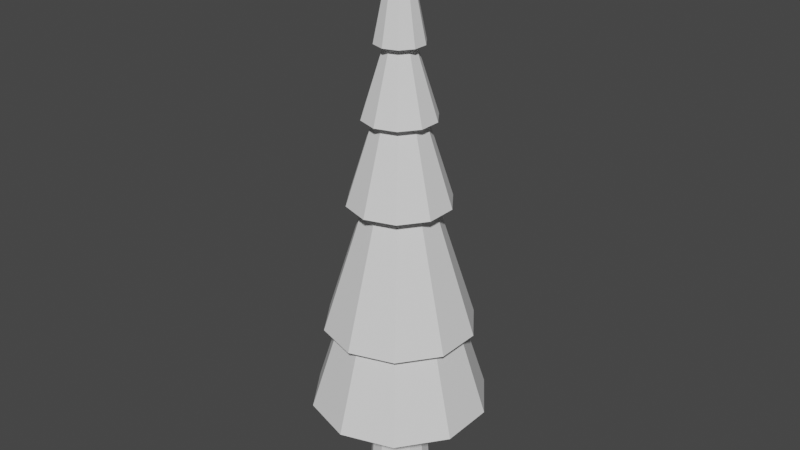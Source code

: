 # Source: Tree.blend  (saved by Blender 2.81.16; exported with 4.5.12 LTS)
import bpy
from mathutils import Matrix  # noqa: F401  (used for matrix-valued properties, if any)

bpy.ops.wm.read_factory_settings(use_empty=True)
scene = bpy.context.scene
scene.name = 'Scene'

# ---- collections
col_collection = bpy.data.collections.new('Collection'); scene.collection.children.link(col_collection)

# ---- world
world_world = bpy.data.worlds.new('World'); scene.world = world_world
world_world.use_nodes = True; world_world.node_tree.nodes.clear()
_N = world_world.node_tree.nodes; _L = world_world.node_tree.links
n0 = _N.new('ShaderNodeOutputWorld'); n0.name = 'World Output'; n0.location = (300, 300)
n1 = _N.new('ShaderNodeBackground'); n1.name = 'Background'; n1.location = (10, 300)
n1.inputs[0].default_value = (0.05088, 0.05088, 0.05088, 1.0)
_L.new(n1.outputs[0], n0.inputs[0])
n0.is_active_output = True
world_world.color = (0.05088, 0.05088, 0.05088)
world_world.use_sun_shadow = False
world_world.sun_shadow_jitter_overblur = 0.0

# ---- meshes
me_cylinder = bpy.data.meshes.new('Cylinder')
me_cylinder.from_pydata([(1.148e-09, 1.116, -1.0), (0.0, 1.0, 1.0), (0.5578, 0.9661, -1.0), (0.5, 0.866, 1.0), (0.9661, 0.5578, -1.0), (0.866, 0.5, 1.0), (1.116, -3.269e-08, -1.0), (1.0, -4.371e-08, 1.0), (0.9661, -0.5578, -1.0), (0.866, -0.5, 1.0), (0.5578, -0.9661, -1.0), (0.5, -0.866, 1.0), (1.696e-07, -1.116, -1.0), (1.51e-07, -1.0, 1.0), (-0.5578, -0.9661, -1.0), (-0.5, -0.866, 1.0), (-0.9661, -0.5578, -1.0), (-0.866, -0.5, 1.0), (-1.116, -5.026e-07, -1.0), (-1.0, -4.649e-07, 1.0), (-0.9661, 0.5578, -1.0), (-0.866, 0.5, 1.0), (-0.5578, 0.9661, -1.0), (-0.5, 0.866, 1.0), (1.26e-07, 0.7931, 4.235), (0.3966, 0.6869, 4.235), (0.6869, 0.3966, 4.235), (0.7931, -6.545e-08, 4.235), (0.6869, -0.3966, 4.235), (0.3966, -0.6869, 4.235), (2.457e-07, -0.7931, 4.235), (-0.3966, -0.6869, 4.235), (-0.6869, -0.3966, 4.235), (-0.7931, -3.995e-07, 4.235), (-0.6869, 0.3966, 4.235), (-0.3966, 0.6869, 4.235), (-6.708e-08, 0.5665, 7.197), (0.2832, 0.4906, 7.197), (0.4906, 0.2832, 7.197), (0.5665, -8.933e-08, 7.197), (0.4906, -0.2832, 7.197), (0.2832, -0.4906, 7.197), (1.845e-08, -0.5665, 7.197), (-0.2832, -0.4906, 7.197), (-0.4906, -0.2832, 7.197), (-0.5665, -3.279e-07, 7.197), (-0.4906, 0.2832, 7.197), (-0.2832, 0.4906, 7.197), (-7.276e-07, 0.3831, 9.845), (0.1916, 0.3318, 9.845), (0.3318, 0.1916, 9.845), (0.3831, -1.175e-07, 9.845), (0.3318, -0.1916, 9.845), (0.1916, -0.3318, 9.845), (-6.698e-07, -0.3831, 9.845), (-0.1916, -0.3318, 9.845), (-0.3318, -0.1916, 9.845), (-0.3831, -2.789e-07, 9.845), (-0.3318, 0.1916, 9.845), (-0.1916, 0.3318, 9.845), (-1.661e-06, 0.205, 13.27), (0.1025, 0.1775, 13.27), (0.1775, 0.1025, 13.27), (0.205, -1.437e-07, 13.27), (0.1775, -0.1025, 13.27), (0.1025, -0.1775, 13.27), (-1.63e-06, -0.205, 13.27), (-0.1025, -0.1775, 13.27), (-0.1775, -0.1025, 13.27), (-0.205, -2.3e-07, 13.27), (-0.1775, 0.1025, 13.27), (-0.1025, 0.1775, 13.27), (-1.665e-06, -1.788e-07, 19.46), (-1.661e-06, -1.639e-07, 19.46), (-1.669e-06, -1.714e-07, 19.46), (-1.669e-06, -1.714e-07, 19.46), (-1.669e-06, -1.714e-07, 19.46), (-1.661e-06, -1.639e-07, 19.46), (-1.665e-06, -1.788e-07, 19.46), (-1.661e-06, -1.788e-07, 19.46), (-1.669e-06, -1.714e-07, 19.46), (-1.669e-06, -1.714e-07, 19.46), (-1.669e-06, -1.714e-07, 19.46), (-1.661e-06, -1.788e-07, 19.46)], [], [(0, 1, 3, 2), (2, 3, 5, 4), (4, 5, 7, 6), (6, 7, 9, 8), (8, 9, 11, 10), (10, 11, 13, 12), (12, 13, 15, 14), (14, 15, 17, 16), (16, 17, 19, 18), (18, 19, 21, 20), (19, 17, 32, 33), (20, 21, 23, 22), (22, 23, 1, 0), (0, 2, 4, 6, 8, 10, 12, 14, 16, 18, 20, 22), (25, 24, 36, 37), (17, 15, 31, 32), (15, 13, 30, 31), (13, 11, 29, 30), (11, 9, 28, 29), (9, 7, 27, 28), (1, 23, 35, 24), (3, 1, 24, 25), (7, 5, 26, 27), (23, 21, 34, 35), (5, 3, 25, 26), (21, 19, 33, 34), (47, 46, 58, 59), (32, 31, 43, 44), (29, 28, 40, 41), (24, 35, 47, 36), (26, 25, 37, 38), (33, 32, 44, 45), (30, 29, 41, 42), (27, 26, 38, 39), (34, 33, 45, 46), (31, 30, 42, 43), (28, 27, 39, 40), (35, 34, 46, 47), (52, 51, 63, 64), (37, 36, 48, 49), (44, 43, 55, 56), (41, 40, 52, 53), (36, 47, 59, 48), (38, 37, 49, 50), (45, 44, 56, 57), (42, 41, 53, 54), (39, 38, 50, 51), (46, 45, 57, 58), (43, 42, 54, 55), (40, 39, 51, 52), (64, 63, 75, 76), (59, 58, 70, 71), (49, 48, 60, 61), (56, 55, 67, 68), (53, 52, 64, 65), (48, 59, 71, 60), (50, 49, 61, 62), (57, 56, 68, 69), (54, 53, 65, 66), (51, 50, 62, 63), (58, 57, 69, 70), (55, 54, 66, 67), (73, 72, 83, 82, 81, 80, 79, 78, 77, 76, 75, 74), (71, 70, 82, 83), (61, 60, 72, 73), (68, 67, 79, 80), (65, 64, 76, 77), (60, 71, 83, 72), (62, 61, 73, 74), (69, 68, 80, 81), (66, 65, 77, 78), (63, 62, 74, 75), (70, 69, 81, 82), (67, 66, 78, 79)])
_uv = me_cylinder.uv_layers.new(name='UVMap')
_uv.uv.foreach_set('vector', [1.0, 0.5, 1.0, 1.0, 0.9167, 1.0, 0.9167, 0.5, 0.9167, 0.5, 0.9167, 1.0, 0.8333, 1.0, 0.8333, 0.5, 0.8333, 0.5, 0.8333, 1.0, 0.75, 1.0, 0.75, 0.5, 0.75, 0.5, 0.75, 1.0, 0.6667, 1.0, 0.6667, 0.5, 0.6667, 0.5, 0.6667, 1.0, 0.5833, 1.0, 0.5833, 0.5, 0.5833, 0.5, 0.5833, 1.0, 0.5, 1.0, 0.5, 0.5, 0.5, 0.5, 0.5, 1.0, 0.4167, 1.0, 0.4167, 0.5, 0.4167, 0.5, 0.4167, 1.0, 0.3333, 1.0, 0.3333, 0.5, 0.3333, 0.5, 0.3333, 1.0, 0.25, 1.0, 0.25, 0.5, 0.25, 0.5, 0.25, 1.0, 0.1667, 1.0, 0.1667, 0.5, 0.25, 1.0, 0.3333, 1.0, 0.3333, 1.0, 0.25, 1.0, 0.1667, 0.5, 0.1667, 1.0, 0.08333, 1.0, 0.08333, 0.5, 0.08333, 0.5, 0.08333, 1.0, 7.451e-08, 1.0, 7.451e-08, 0.5, 0.75, 0.49, 0.87, 0.4578, 0.9578, 0.37, 0.99, 0.25, 0.9578, 0.13, 0.87, 0.04215, 0.75, 0.01, 0.63, 0.04215, 0.5422, 0.13, 0.51, 0.25, 0.5422, 0.37, 0.63, 0.4578, 0.9167, 1.0, 1.0, 1.0, 1.0, 1.0, 0.9167, 1.0, 0.3333, 1.0, 0.4167, 1.0, 0.4167, 1.0, 0.3333, 1.0, 0.4167, 1.0, 0.5, 1.0, 0.5, 1.0, 0.4167, 1.0, 0.5, 1.0, 0.5833, 1.0, 0.5833, 1.0, 0.5, 1.0, 0.5833, 1.0, 0.6667, 1.0, 0.6667, 1.0, 0.5833, 1.0, 0.6667, 1.0, 0.75, 1.0, 0.75, 1.0, 0.6667, 1.0, 7.451e-08, 1.0, 0.08333, 1.0, 0.08333, 1.0, 7.451e-08, 1.0, 0.9167, 1.0, 1.0, 1.0, 1.0, 1.0, 0.9167, 1.0, 0.75, 1.0, 0.8333, 1.0, 0.8333, 1.0, 0.75, 1.0, 0.08333, 1.0, 0.1667, 1.0, 0.1667, 1.0, 0.08333, 1.0, 0.8333, 1.0, 0.9167, 1.0, 0.9167, 1.0, 0.8333, 1.0, 0.1667, 1.0, 0.25, 1.0, 0.25, 1.0, 0.1667, 1.0, 0.08333, 1.0, 0.1667, 1.0, 0.1667, 1.0, 0.08333, 1.0, 0.3333, 1.0, 0.4167, 1.0, 0.4167, 1.0, 0.3333, 1.0, 0.5833, 1.0, 0.6667, 1.0, 0.6667, 1.0, 0.5833, 1.0, 7.451e-08, 1.0, 0.08333, 1.0, 0.08333, 1.0, 7.451e-08, 1.0, 0.8333, 1.0, 0.9167, 1.0, 0.9167, 1.0, 0.8333, 1.0, 0.25, 1.0, 0.3333, 1.0, 0.3333, 1.0, 0.25, 1.0, 0.5, 1.0, 0.5833, 1.0, 0.5833, 1.0, 0.5, 1.0, 0.75, 1.0, 0.8333, 1.0, 0.8333, 1.0, 0.75, 1.0, 0.1667, 1.0, 0.25, 1.0, 0.25, 1.0, 0.1667, 1.0, 0.4167, 1.0, 0.5, 1.0, 0.5, 1.0, 0.4167, 1.0, 0.6667, 1.0, 0.75, 1.0, 0.75, 1.0, 0.6667, 1.0, 0.08333, 1.0, 0.1667, 1.0, 0.1667, 1.0, 0.08333, 1.0, 0.6667, 1.0, 0.75, 1.0, 0.75, 1.0, 0.6667, 1.0, 0.9167, 1.0, 1.0, 1.0, 1.0, 1.0, 0.9167, 1.0, 0.3333, 1.0, 0.4167, 1.0, 0.4167, 1.0, 0.3333, 1.0, 0.5833, 1.0, 0.6667, 1.0, 0.6667, 1.0, 0.5833, 1.0, 7.451e-08, 1.0, 0.08333, 1.0, 0.08333, 1.0, 7.451e-08, 1.0, 0.8333, 1.0, 0.9167, 1.0, 0.9167, 1.0, 0.8333, 1.0, 0.25, 1.0, 0.3333, 1.0, 0.3333, 1.0, 0.25, 1.0, 0.5, 1.0, 0.5833, 1.0, 0.5833, 1.0, 0.5, 1.0, 0.75, 1.0, 0.8333, 1.0, 0.8333, 1.0, 0.75, 1.0, 0.1667, 1.0, 0.25, 1.0, 0.25, 1.0, 0.1667, 1.0, 0.4167, 1.0, 0.5, 1.0, 0.5, 1.0, 0.4167, 1.0, 0.6667, 1.0, 0.75, 1.0, 0.75, 1.0, 0.6667, 1.0, 0.6667, 1.0, 0.75, 1.0, 0.75, 1.0, 0.6667, 1.0, 0.08333, 1.0, 0.1667, 1.0, 0.1667, 1.0, 0.08333, 1.0, 0.9167, 1.0, 1.0, 1.0, 1.0, 1.0, 0.9167, 1.0, 0.3333, 1.0, 0.4167, 1.0, 0.4167, 1.0, 0.3333, 1.0, 0.5833, 1.0, 0.6667, 1.0, 0.6667, 1.0, 0.5833, 1.0, 7.451e-08, 1.0, 0.08333, 1.0, 0.08333, 1.0, 7.451e-08, 1.0, 0.8333, 1.0, 0.9167, 1.0, 0.9167, 1.0, 0.8333, 1.0, 0.25, 1.0, 0.3333, 1.0, 0.3333, 1.0, 0.25, 1.0, 0.5, 1.0, 0.5833, 1.0, 0.5833, 1.0, 0.5, 1.0, 0.75, 1.0, 0.8333, 1.0, 0.8333, 1.0, 0.75, 1.0, 0.1667, 1.0, 0.25, 1.0, 0.25, 1.0, 0.1667, 1.0, 0.4167, 1.0, 0.5, 1.0, 0.5, 1.0, 0.4167, 1.0, 0.37, 0.4578, 0.25, 0.49, 0.13, 0.4578, 0.04215, 0.37, 0.01, 0.25, 0.04215, 0.13, 0.13, 0.04215, 0.25, 0.01, 0.37, 0.04215, 0.4578, 0.13, 0.49, 0.25, 0.4578, 0.37, 0.08333, 1.0, 0.1667, 1.0, 0.1667, 1.0, 0.08333, 1.0, 0.9167, 1.0, 1.0, 1.0, 1.0, 1.0, 0.9167, 1.0, 0.3333, 1.0, 0.4167, 1.0, 0.4167, 1.0, 0.3333, 1.0, 0.5833, 1.0, 0.6667, 1.0, 0.6667, 1.0, 0.5833, 1.0, 7.451e-08, 1.0, 0.08333, 1.0, 0.08333, 1.0, 7.451e-08, 1.0, 0.8333, 1.0, 0.9167, 1.0, 0.9167, 1.0, 0.8333, 1.0, 0.25, 1.0, 0.3333, 1.0, 0.3333, 1.0, 0.25, 1.0, 0.5, 1.0, 0.5833, 1.0, 0.5833, 1.0, 0.5, 1.0, 0.75, 1.0, 0.8333, 1.0, 0.8333, 1.0, 0.75, 1.0, 0.1667, 1.0, 0.25, 1.0, 0.25, 1.0, 0.1667, 1.0, 0.4167, 1.0, 0.5, 1.0, 0.5, 1.0, 0.4167, 1.0])
me_cylinder.use_remesh_fix_poles = True
me_cylinder.use_remesh_preserve_attributes = False
me_cylinder.use_mirror_vertex_groups = False
me_cylinder.update()
me_cone = bpy.data.meshes.new('Cone')
me_cone.from_pydata([(0.0, 0.8469, 15.55), (0.4978, 0.6851, 15.55), (0.8054, 0.2617, 15.55), (0.8054, -0.2617, 15.55), (0.4978, -0.6851, 15.55), (-7.404e-08, -0.8469, 15.55), (-0.4978, -0.6851, 15.55), (0.0, 0.0, 19.67), (-0.8054, -0.2617, 15.55), (-0.8054, 0.2617, 15.55), (-0.4978, 0.6851, 15.55)], [], [(0, 7, 1), (1, 7, 2), (2, 7, 3), (3, 7, 4), (4, 7, 5), (5, 7, 6), (6, 7, 8), (8, 7, 9), (9, 7, 10), (10, 7, 0), (0, 1, 2, 3, 4, 5, 6, 8, 9, 10)])
_uv = me_cone.uv_layers.new(name='UVMap')
_uv.uv.foreach_set('vector', [0.25, 0.49, 0.25, 0.25, 0.3911, 0.4442, 0.3911, 0.4442, 0.25, 0.25, 0.4783, 0.3242, 0.4783, 0.3242, 0.25, 0.25, 0.4783, 0.1758, 0.4783, 0.1758, 0.25, 0.25, 0.3911, 0.05584, 0.3911, 0.05584, 0.25, 0.25, 0.25, 0.01, 0.25, 0.01, 0.25, 0.25, 0.1089, 0.05584, 0.1089, 0.05584, 0.25, 0.25, 0.02175, 0.1758, 0.02175, 0.1758, 0.25, 0.25, 0.02175, 0.3242, 0.02175, 0.3242, 0.25, 0.25, 0.1089, 0.4442, 0.1089, 0.4442, 0.25, 0.25, 0.25, 0.49, 0.75, 0.49, 0.8911, 0.4442, 0.9783, 0.3242, 0.9783, 0.1758, 0.8911, 0.05584, 0.75, 0.01, 0.6089, 0.05584, 0.5217, 0.1758, 0.5217, 0.3242, 0.6089, 0.4442])
me_cone.use_remesh_fix_poles = True
me_cone.use_remesh_preserve_attributes = False
me_cone.use_mirror_vertex_groups = False
me_cone.update()
me_cone_001 = bpy.data.meshes.new('Cone.001')
me_cone_001.from_pydata([(0.0, 1.267, 13.13), (0.7447, 1.025, 13.13), (1.205, 0.3915, 13.13), (1.205, -0.3915, 13.13), (0.7447, -1.025, 13.13), (-1.108e-07, -1.267, 13.13), (-0.7447, -1.025, 13.13), (0.0, 0.0, 17.13), (-1.205, -0.3915, 13.13), (-1.205, 0.3915, 13.13), (-0.7447, 1.025, 13.13)], [], [(0, 7, 1), (1, 7, 2), (2, 7, 3), (3, 7, 4), (4, 7, 5), (5, 7, 6), (6, 7, 8), (8, 7, 9), (9, 7, 10), (10, 7, 0), (0, 1, 2, 3, 4, 5, 6, 8, 9, 10)])
_uv = me_cone_001.uv_layers.new(name='UVMap')
_uv.uv.foreach_set('vector', [0.25, 0.49, 0.25, 0.25, 0.3911, 0.4442, 0.3911, 0.4442, 0.25, 0.25, 0.4783, 0.3242, 0.4783, 0.3242, 0.25, 0.25, 0.4783, 0.1758, 0.4783, 0.1758, 0.25, 0.25, 0.3911, 0.05584, 0.3911, 0.05584, 0.25, 0.25, 0.25, 0.01, 0.25, 0.01, 0.25, 0.25, 0.1089, 0.05584, 0.1089, 0.05584, 0.25, 0.25, 0.02175, 0.1758, 0.02175, 0.1758, 0.25, 0.25, 0.02175, 0.3242, 0.02175, 0.3242, 0.25, 0.25, 0.1089, 0.4442, 0.1089, 0.4442, 0.25, 0.25, 0.25, 0.49, 0.75, 0.49, 0.8911, 0.4442, 0.9783, 0.3242, 0.9783, 0.1758, 0.8911, 0.05584, 0.75, 0.01, 0.6089, 0.05584, 0.5217, 0.1758, 0.5217, 0.3242, 0.6089, 0.4442])
me_cone_001.use_remesh_fix_poles = True
me_cone_001.use_remesh_preserve_attributes = False
me_cone_001.use_mirror_vertex_groups = False
me_cone_001.update()
me_cone_002 = bpy.data.meshes.new('Cone.002')
me_cone_002.from_pydata([(0.0, 1.794, 10.23), (1.055, 1.452, 10.23), (1.707, 0.5545, 10.23), (1.707, -0.5545, 10.23), (1.055, -1.452, 10.23), (-1.569e-07, -1.794, 10.23), (-1.055, -1.452, 10.23), (0.0, 0.0, 15.88), (-1.707, -0.5545, 10.23), (-1.707, 0.5545, 10.23), (-1.055, 1.452, 10.23)], [], [(0, 7, 1), (1, 7, 2), (2, 7, 3), (3, 7, 4), (4, 7, 5), (5, 7, 6), (6, 7, 8), (8, 7, 9), (9, 7, 10), (10, 7, 0), (0, 1, 2, 3, 4, 5, 6, 8, 9, 10)])
_uv = me_cone_002.uv_layers.new(name='UVMap')
_uv.uv.foreach_set('vector', [0.25, 0.49, 0.25, 0.25, 0.3911, 0.4442, 0.3911, 0.4442, 0.25, 0.25, 0.4783, 0.3242, 0.4783, 0.3242, 0.25, 0.25, 0.4783, 0.1758, 0.4783, 0.1758, 0.25, 0.25, 0.3911, 0.05584, 0.3911, 0.05584, 0.25, 0.25, 0.25, 0.01, 0.25, 0.01, 0.25, 0.25, 0.1089, 0.05584, 0.1089, 0.05584, 0.25, 0.25, 0.02175, 0.1758, 0.02175, 0.1758, 0.25, 0.25, 0.02175, 0.3242, 0.02175, 0.3242, 0.25, 0.25, 0.1089, 0.4442, 0.1089, 0.4442, 0.25, 0.25, 0.25, 0.49, 0.75, 0.49, 0.8911, 0.4442, 0.9783, 0.3242, 0.9783, 0.1758, 0.8911, 0.05584, 0.75, 0.01, 0.6089, 0.05584, 0.5217, 0.1758, 0.5217, 0.3242, 0.6089, 0.4442])
me_cone_002.use_remesh_fix_poles = True
me_cone_002.use_remesh_preserve_attributes = False
me_cone_002.use_mirror_vertex_groups = False
me_cone_002.update()
me_cone_003 = bpy.data.meshes.new('Cone.003')
me_cone_003.from_pydata([(0.0, 2.642, 5.685), (1.553, 2.137, 5.685), (2.513, 0.8164, 5.685), (2.513, -0.8164, 5.685), (1.553, -2.137, 5.685), (-2.31e-07, -2.642, 5.685), (-1.553, -2.137, 5.685), (0.0, 0.0, 14.02), (-2.513, -0.8164, 5.685), (-2.513, 0.8164, 5.685), (-1.553, 2.137, 5.685)], [], [(0, 7, 1), (1, 7, 2), (2, 7, 3), (3, 7, 4), (4, 7, 5), (5, 7, 6), (6, 7, 8), (8, 7, 9), (9, 7, 10), (10, 7, 0), (0, 1, 2, 3, 4, 5, 6, 8, 9, 10)])
_uv = me_cone_003.uv_layers.new(name='UVMap')
_uv.uv.foreach_set('vector', [0.25, 0.49, 0.25, 0.25, 0.3911, 0.4442, 0.3911, 0.4442, 0.25, 0.25, 0.4783, 0.3242, 0.4783, 0.3242, 0.25, 0.25, 0.4783, 0.1758, 0.4783, 0.1758, 0.25, 0.25, 0.3911, 0.05584, 0.3911, 0.05584, 0.25, 0.25, 0.25, 0.01, 0.25, 0.01, 0.25, 0.25, 0.1089, 0.05584, 0.1089, 0.05584, 0.25, 0.25, 0.02175, 0.1758, 0.02175, 0.1758, 0.25, 0.25, 0.02175, 0.3242, 0.02175, 0.3242, 0.25, 0.25, 0.1089, 0.4442, 0.1089, 0.4442, 0.25, 0.25, 0.25, 0.49, 0.75, 0.49, 0.8911, 0.4442, 0.9783, 0.3242, 0.9783, 0.1758, 0.8911, 0.05584, 0.75, 0.01, 0.6089, 0.05584, 0.5217, 0.1758, 0.5217, 0.3242, 0.6089, 0.4442])
me_cone_003.use_remesh_fix_poles = True
me_cone_003.use_remesh_preserve_attributes = False
me_cone_003.use_mirror_vertex_groups = False
me_cone_003.update()
me_cone_004 = bpy.data.meshes.new('Cone.004')
me_cone_004.from_pydata([(0.0, 3.126, 2.669), (1.838, 2.529, 2.669), (2.973, 0.9661, 2.669), (2.973, -0.9661, 2.669), (1.838, -2.529, 2.669), (-2.733e-07, -3.126, 2.669), (-1.838, -2.529, 2.669), (0.0, 0.0, 12.53), (-2.973, -0.9661, 2.669), (-2.973, 0.9661, 2.669), (-1.838, 2.529, 2.669)], [], [(0, 7, 1), (1, 7, 2), (2, 7, 3), (3, 7, 4), (4, 7, 5), (5, 7, 6), (6, 7, 8), (8, 7, 9), (9, 7, 10), (10, 7, 0), (0, 1, 2, 3, 4, 5, 6, 8, 9, 10)])
_uv = me_cone_004.uv_layers.new(name='UVMap')
_uv.uv.foreach_set('vector', [0.25, 0.49, 0.25, 0.25, 0.3911, 0.4442, 0.3911, 0.4442, 0.25, 0.25, 0.4783, 0.3242, 0.4783, 0.3242, 0.25, 0.25, 0.4783, 0.1758, 0.4783, 0.1758, 0.25, 0.25, 0.3911, 0.05584, 0.3911, 0.05584, 0.25, 0.25, 0.25, 0.01, 0.25, 0.01, 0.25, 0.25, 0.1089, 0.05584, 0.1089, 0.05584, 0.25, 0.25, 0.02175, 0.1758, 0.02175, 0.1758, 0.25, 0.25, 0.02175, 0.3242, 0.02175, 0.3242, 0.25, 0.25, 0.1089, 0.4442, 0.1089, 0.4442, 0.25, 0.25, 0.25, 0.49, 0.75, 0.49, 0.8911, 0.4442, 0.9783, 0.3242, 0.9783, 0.1758, 0.8911, 0.05584, 0.75, 0.01, 0.6089, 0.05584, 0.5217, 0.1758, 0.5217, 0.3242, 0.6089, 0.4442])
me_cone_004.use_remesh_fix_poles = True
me_cone_004.use_remesh_preserve_attributes = False
me_cone_004.use_mirror_vertex_groups = False
me_cone_004.update()

# ---- objects
ob_log = bpy.data.objects.new('Log', me_cylinder)
ob_leafs = bpy.data.objects.new('Leafs', me_cone)
ob_leafs_004 = bpy.data.objects.new('Leafs.004', me_cone_001)
ob_leafs_003 = bpy.data.objects.new('Leafs.003', me_cone_002)
ob_leafs_002 = bpy.data.objects.new('Leafs.002', me_cone_003)
ob_leafs_001 = bpy.data.objects.new('Leafs.001', me_cone_004)

# ---- transforms, parenting, visibility, modifiers, constraints
ob_log.location = (0.0, 0.0, 0.0)
ob_log.lineart.crease_threshold = 0.0
ob_leafs.location = (0.0, 0.0, 0.0)
ob_leafs.lineart.crease_threshold = 0.0
ob_leafs_004.location = (0.0, 0.0, 0.0)
ob_leafs_004.lineart.crease_threshold = 0.0
ob_leafs_003.location = (0.0, 0.0, 0.0)
ob_leafs_003.lineart.crease_threshold = 0.0
ob_leafs_002.location = (0.0, 0.0, 0.0)
ob_leafs_002.lineart.crease_threshold = 0.0
ob_leafs_001.location = (0.0, 0.0, 0.0)
ob_leafs_001.lineart.crease_threshold = 0.0

# ---- collection membership
col_collection.objects.link(ob_log)
col_collection.objects.link(ob_leafs)
col_collection.objects.link(ob_leafs_004)
col_collection.objects.link(ob_leafs_003)
col_collection.objects.link(ob_leafs_002)
col_collection.objects.link(ob_leafs_001)

# ---- scene / render settings (as saved in the file)
scene.frame_start = 1; scene.frame_end = 250; scene.frame_set(1)
scene.render.engine = 'BLENDER_EEVEE_NEXT'
scene.cycles.use_denoising = False
scene.cycles.samples = 128
scene.cycles.sampling_pattern = 'TABULATED_SOBOL'
scene.cycles.use_adaptive_sampling = False
scene.cycles.use_light_tree = False
scene.view_settings.view_transform = 'Filmic'
bpy.context.view_layer.update()

# ---- added for rendering (the .blend has no active camera and no usable light): camera, sun
cam_auto = bpy.data.cameras.new('AutoCamera')
cam_auto.lens = 50.0
cam_auto.sensor_width = 36.0
cam_auto.clip_end = 1000.0
ob_auto_camera = bpy.data.objects.new('AutoCamera', cam_auto)
scene.collection.objects.link(ob_auto_camera)
ob_auto_camera.location = (20.7272, -24.8726, 25.9186)
ob_auto_camera.rotation_euler = (1.09748, -7.21219e-08, 0.694738)
scene.camera = ob_auto_camera
light_auto_sun = bpy.data.lights.new('AutoSun', 'SUN')
light_auto_sun.energy = 3.0
light_auto_sun.angle = 0.0523599
ob_auto_sun = bpy.data.objects.new('AutoSun', light_auto_sun)
scene.collection.objects.link(ob_auto_sun)
ob_auto_sun.rotation_euler = (0.872665, 0.174533, 0.523599)
bpy.context.view_layer.update()
